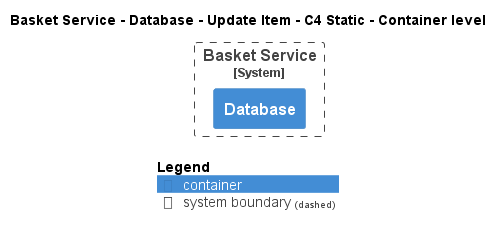

The diagram above was rendered by PlantUML. Its source (embedded in the PNG):
@startuml
!pragma layout smetana
!include ..\..\..\..\..\..\..\.c4s\C4_Container.puml

AddElementTag("c4interflow:lifecycle:new", $bgColor=green, $fontColor=#ffffff, $borderColor=green, $shadowing="False")
AddElementTag("c4interflow:lifecycle:changed", $bgColor=orange, $fontColor=#ffffff, $borderColor=orange, $shadowing="False")
AddElementTag("c4interflow:lifecycle:removed", $bgColor=red, $fontColor=#ffffff, $borderColor=red, $shadowing="False")

AddRelTag("c4interflow:lifecycle:new", $textColor=green, $lineColor=green)
AddRelTag("c4interflow:lifecycle:changed", $textColor=orange, $lineColor=orange)
AddRelTag("c4interflow:lifecycle:removed", $textColor=red, $lineColor=red)

SHOW_PERSON_PORTRAIT()
LAYOUT_TOP_DOWN()

skinparam linetype polyline

title Basket Service - Database - Update Item - C4 Static - Container level


System_Boundary(ECommercePlatform.SoftwareSystems.BasketService, "Basket Service") {
    Container(ECommercePlatform.SoftwareSystems.BasketService.Containers.Database, "Database", "", "")
}



SHOW_LEGEND()
@enduml